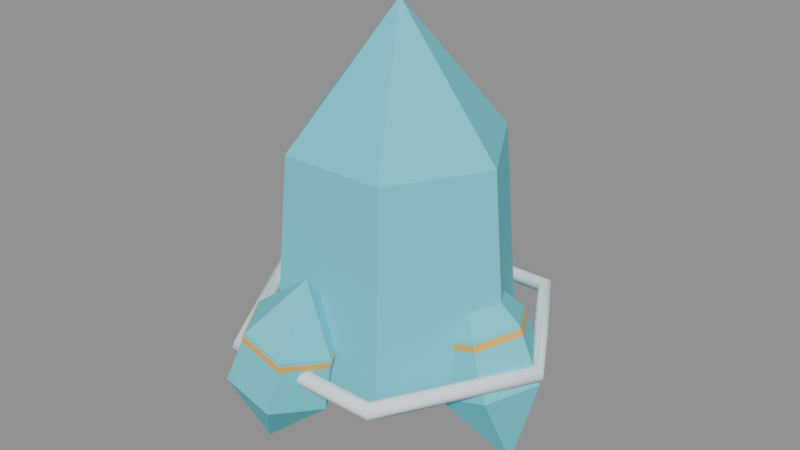 # Source: prop_frost_crystal.blend  (saved by Blender 5.2.44; exported with 4.5.12 LTS)
import bpy
from mathutils import Matrix  # noqa: F401  (used for matrix-valued properties, if any)

bpy.ops.wm.read_factory_settings(use_empty=True)
scene = bpy.context.scene
scene.name = 'Scene'

# ---- materials (node trees are filled in below, after node groups)
mat_m_toon = bpy.data.materials.new('M_Toon')

# ---- material node trees
mat_m_toon.use_nodes = True; mat_m_toon.node_tree.nodes.clear()
_N = mat_m_toon.node_tree.nodes; _L = mat_m_toon.node_tree.links
n0 = _N.new('ShaderNodeBsdfPrincipled'); n0.name = 'Principled BSDF'; n0.location = (-200, 100)
n0.inputs[2].default_value = 0.8
n0.inputs[10].default_value = 0.005
n1 = _N.new('ShaderNodeOutputMaterial'); n1.name = 'Material Output'; n1.location = (200, 100)
n2 = _N.new('ShaderNodeVertexColor'); n2.name = 'Color Attribute'; n2.location = (0, 0)
n2.layer_name = 'Col'
_L.new(n0.outputs[0], n1.inputs[0])
_L.new(n2.outputs[0], n0.inputs[0])
n1.is_active_output = True

# ---- meshes
me_frost_crystal = bpy.data.meshes.new('frost_crystal')
me_frost_crystal.from_pydata([(0.0, 0.0, 0.0), (0.23, 0.0, 0.16), (0.115, 0.1992, 0.16), (-0.115, 0.1992, 0.16), (-0.23, 2.817e-17, 0.16), (-0.115, -0.1992, 0.16), (0.115, -0.1992, 0.16), (0.1955, 0.0, 0.56), (0.09775, 0.1693, 0.56), (-0.09775, 0.1693, 0.56), (-0.1955, 2.394e-17, 0.56), (-0.09775, -0.1693, 0.56), (0.09775, -0.1693, 0.56), (0.0, 0.0, 0.8), (0.1978, 0.0, 0.19), (0.0989, 0.1713, 0.19), (-0.0989, 0.1713, 0.19), (-0.1978, 2.422e-17, 0.19), (-0.0989, -0.1713, 0.19), (0.0989, -0.1713, 0.19), (0.2024, 0.0, 0.26), (0.1012, 0.1753, 0.26), (-0.1012, 0.1753, 0.26), (-0.2024, 2.479e-17, 0.26), (-0.1012, -0.1753, 0.26), (0.1012, -0.1753, 0.26), (0.25, 0.0, 0.02), (0.2989, 0.0, 0.2022), (0.251, 0.0866, 0.1876), (0.1554, 0.0866, 0.1584), (0.1076, 1.225e-17, 0.1438), (0.1554, -0.0866, 0.1584), (0.251, -0.0866, 0.1876), (0.2535, 0.0, 0.2992), (0.2129, 0.07361, 0.2868), (0.1316, 0.07361, 0.262), (0.09094, 1.041e-17, 0.2495), (0.1316, -0.07361, 0.262), (0.2129, -0.07361, 0.2868), (0.1389, 0.0, 0.3834), (0.2767, 0.0, 0.2268), (0.2356, 0.07448, 0.2143), (0.1533, 0.07448, 0.1891), (0.1122, 1.053e-17, 0.1766), (0.1533, -0.07448, 0.1891), (0.2356, -0.07448, 0.2143), (0.2581, 0.0, 0.2944), (0.2161, 0.07621, 0.2815), (0.1319, 0.07621, 0.2558), (0.08983, 1.078e-17, 0.2429), (0.1319, -0.07621, 0.2558), (0.2161, -0.07621, 0.2815), (-0.125, 0.2165, 0.02), (-0.025, 0.2165, 0.18), (-0.075, 0.3031, 0.18), (-0.175, 0.3031, 0.18), (-0.225, 0.2165, 0.18), (-0.175, 0.1299, 0.18), (-0.075, 0.1299, 0.18), (-0.04, 0.2165, 0.286), (-0.0825, 0.2901, 0.286), (-0.1675, 0.2901, 0.286), (-0.21, 0.2165, 0.286), (-0.1675, 0.1429, 0.286), (-0.0825, 0.1429, 0.286), (-0.125, 0.2165, 0.4), (-0.039, 0.2165, 0.21), (-0.082, 0.291, 0.21), (-0.168, 0.291, 0.21), (-0.211, 0.2165, 0.21), (-0.168, 0.142, 0.21), (-0.082, 0.142, 0.21), (-0.037, 0.2165, 0.28), (-0.081, 0.2927, 0.28), (-0.169, 0.2927, 0.28), (-0.213, 0.2165, 0.28), (-0.169, 0.1403, 0.28), (-0.081, 0.1403, 0.28), (-0.125, -0.2165, 0.02), (0.01741, -0.2165, 0.1438), (-0.03041, -0.1299, 0.1584), (-0.126, -0.1299, 0.1876), (-0.1739, -0.2165, 0.2022), (-0.126, -0.3031, 0.1876), (-0.03041, -0.3031, 0.1584), (0.03406, -0.2165, 0.2495), (-0.006586, -0.1429, 0.262), (-0.08787, -0.1429, 0.2868), (-0.1285, -0.2165, 0.2992), (-0.08787, -0.2901, 0.2868), (-0.006586, -0.2901, 0.262), (-0.0139, -0.2165, 0.3834), (0.01279, -0.2165, 0.1766), (-0.02833, -0.142, 0.1891), (-0.1106, -0.142, 0.2143), (-0.1517, -0.2165, 0.2268), (-0.1106, -0.291, 0.2143), (-0.02833, -0.291, 0.1891), (0.03517, -0.2165, 0.2429), (-0.006906, -0.1403, 0.2558), (-0.09106, -0.1403, 0.2815), (-0.1331, -0.2165, 0.2944), (-0.09106, -0.2927, 0.2815), (-0.006906, -0.2927, 0.2558), (0.305, 0.0, 0.22), (0.3006, 0.0, 0.2306), (0.29, 0.0, 0.235), (0.2794, 0.0, 0.2306), (0.275, 0.0, 0.22), (0.2794, 0.0, 0.2094), (0.29, 0.0, 0.205), (0.3006, 0.0, 0.2094), (0.1525, 0.2641, 0.22), (0.1503, 0.2603, 0.2306), (0.145, 0.2511, 0.235), (0.1397, 0.242, 0.2306), (0.1375, 0.2382, 0.22), (0.1397, 0.242, 0.2094), (0.145, 0.2511, 0.205), (0.1503, 0.2603, 0.2094), (-0.1525, 0.2641, 0.22), (-0.1503, 0.2603, 0.2306), (-0.145, 0.2511, 0.235), (-0.1397, 0.242, 0.2306), (-0.1375, 0.2382, 0.22), (-0.1397, 0.242, 0.2094), (-0.145, 0.2511, 0.205), (-0.1503, 0.2603, 0.2094), (-0.305, 3.735e-17, 0.22), (-0.3006, 3.681e-17, 0.2306), (-0.29, 3.551e-17, 0.235), (-0.2794, 3.422e-17, 0.2306), (-0.275, 3.368e-17, 0.22), (-0.2794, 3.422e-17, 0.2094), (-0.29, 3.551e-17, 0.205), (-0.3006, 3.681e-17, 0.2094), (-0.1525, -0.2641, 0.22), (-0.1503, -0.2603, 0.2306), (-0.145, -0.2511, 0.235), (-0.1397, -0.242, 0.2306), (-0.1375, -0.2382, 0.22), (-0.1397, -0.242, 0.2094), (-0.145, -0.2511, 0.205), (-0.1503, -0.2603, 0.2094), (0.1525, -0.2641, 0.22), (0.1503, -0.2603, 0.2306), (0.145, -0.2511, 0.235), (0.1397, -0.242, 0.2306), (0.1375, -0.2382, 0.22), (0.1397, -0.242, 0.2094), (0.145, -0.2511, 0.205), (0.1503, -0.2603, 0.2094)], [], [(0, 2, 1), (0, 3, 2), (0, 4, 3), (0, 5, 4), (0, 6, 5), (0, 1, 6), (1, 2, 8, 7), (2, 3, 9, 8), (3, 4, 10, 9), (4, 5, 11, 10), (5, 6, 12, 11), (6, 1, 7, 12), (7, 8, 13), (8, 9, 13), (9, 10, 13), (10, 11, 13), (11, 12, 13), (12, 7, 13), (14, 15, 21, 20), (15, 16, 22, 21), (16, 17, 23, 22), (17, 18, 24, 23), (18, 19, 25, 24), (19, 14, 20, 25), (19, 18, 17, 16, 15, 14), (20, 21, 22, 23, 24, 25), (26, 28, 27), (26, 29, 28), (26, 30, 29), (26, 31, 30), (26, 32, 31), (26, 27, 32), (27, 28, 34, 33), (28, 29, 35, 34), (29, 30, 36, 35), (30, 31, 37, 36), (31, 32, 38, 37), (32, 27, 33, 38), (33, 34, 39), (34, 35, 39), (35, 36, 39), (36, 37, 39), (37, 38, 39), (38, 33, 39), (40, 41, 47, 46), (41, 42, 48, 47), (42, 43, 49, 48), (43, 44, 50, 49), (44, 45, 51, 50), (45, 40, 46, 51), (45, 44, 43, 42, 41, 40), (46, 47, 48, 49, 50, 51), (52, 54, 53), (52, 55, 54), (52, 56, 55), (52, 57, 56), (52, 58, 57), (52, 53, 58), (53, 54, 60, 59), (54, 55, 61, 60), (55, 56, 62, 61), (56, 57, 63, 62), (57, 58, 64, 63), (58, 53, 59, 64), (59, 60, 65), (60, 61, 65), (61, 62, 65), (62, 63, 65), (63, 64, 65), (64, 59, 65), (66, 67, 73, 72), (67, 68, 74, 73), (68, 69, 75, 74), (69, 70, 76, 75), (70, 71, 77, 76), (71, 66, 72, 77), (71, 70, 69, 68, 67, 66), (72, 73, 74, 75, 76, 77), (78, 80, 79), (78, 81, 80), (78, 82, 81), (78, 83, 82), (78, 84, 83), (78, 79, 84), (79, 80, 86, 85), (80, 81, 87, 86), (81, 82, 88, 87), (82, 83, 89, 88), (83, 84, 90, 89), (84, 79, 85, 90), (85, 86, 91), (86, 87, 91), (87, 88, 91), (88, 89, 91), (89, 90, 91), (90, 85, 91), (92, 93, 99, 98), (93, 94, 100, 99), (94, 95, 101, 100), (95, 96, 102, 101), (96, 97, 103, 102), (97, 92, 98, 103), (97, 96, 95, 94, 93, 92), (98, 99, 100, 101, 102, 103), (104, 112, 113, 105), (105, 113, 114, 106), (106, 114, 115, 107), (107, 115, 116, 108), (108, 116, 117, 109), (109, 117, 118, 110), (110, 118, 119, 111), (111, 119, 112, 104), (112, 120, 121, 113), (113, 121, 122, 114), (114, 122, 123, 115), (115, 123, 124, 116), (116, 124, 125, 117), (117, 125, 126, 118), (118, 126, 127, 119), (119, 127, 120, 112), (120, 128, 129, 121), (121, 129, 130, 122), (122, 130, 131, 123), (123, 131, 132, 124), (124, 132, 133, 125), (125, 133, 134, 126), (126, 134, 135, 127), (127, 135, 128, 120), (128, 136, 137, 129), (129, 137, 138, 130), (130, 138, 139, 131), (131, 139, 140, 132), (132, 140, 141, 133), (133, 141, 142, 134), (134, 142, 143, 135), (135, 143, 136, 128), (136, 144, 145, 137), (137, 145, 146, 138), (138, 146, 147, 139), (139, 147, 148, 140), (140, 148, 149, 141), (141, 149, 150, 142), (142, 150, 151, 143), (143, 151, 144, 136), (144, 104, 105, 145), (145, 105, 106, 146), (146, 106, 107, 147), (147, 107, 108, 148), (148, 108, 109, 149), (149, 109, 110, 150), (150, 110, 111, 151), (151, 111, 104, 144)])
me_frost_crystal.polygons.foreach_set('use_smooth', [0, 0, 0, 0, 0, 0, 0, 0, 0, 0, 0, 0, 0, 0, 0, 0, 0, 0, 0, 0, 0, 0, 0, 0, 0, 0, 0, 0, 0, 0, 0, 0, 0, 0, 0, 0, 0, 0, 0, 0, 0, 0, 0, 0, 0, 0, 0, 0, 0, 0, 0, 0, 0, 0, 0, 0, 0, 0, 0, 0, 0, 0, 0, 0, 0, 0, 0, 0, 0, 0, 0, 0, 0, 0, 0, 0, 0, 0, 0, 0, 0, 0, 0, 0, 0, 0, 0, 0, 0, 0, 0, 0, 0, 0, 0, 0, 0, 0, 0, 0, 0, 0, 0, 0, 1, 1, 1, 1, 1, 1, 1, 1, 1, 1, 1, 1, 1, 1, 1, 1, 1, 1, 1, 1, 1, 1, 1, 1, 1, 1, 1, 1, 1, 1, 1, 1, 1, 1, 1, 1, 1, 1, 1, 1, 1, 1, 1, 1, 1, 1, 1, 1])
_ca = me_frost_crystal.color_attributes.new('Col', 'BYTE_COLOR', 'CORNER')
_ca.data.foreach_set('color', [0.1248, 0.6724, 0.7758, 1.0, 0.1248, 0.6724, 0.7758, 1.0, 0.1248, 0.6724, 0.7758, 1.0, 0.1248, 0.6724, 0.7758, 1.0, 0.1248, 0.6724, 0.7758, 1.0, 0.1248, 0.6724, 0.7758, 1.0, 0.1248, 0.6724, 0.7758, 1.0, 0.1248, 0.6724, 0.7758, 1.0, 0.1248, 0.6724, 0.7758, 1.0, 0.1248, 0.6724, 0.7758, 1.0, 0.1248, 0.6724, 0.7758, 1.0, 0.1248, 0.6724, 0.7758, 1.0, 0.1248, 0.6724, 0.7758, 1.0, 0.1248, 0.6724, 0.7758, 1.0, 0.1248, 0.6724, 0.7758, 1.0, 0.1248, 0.6724, 0.7758, 1.0, 0.1248, 0.6724, 0.7758, 1.0, 0.1248, 0.6724, 0.7758, 1.0, 0.1248, 0.6724, 0.7758, 1.0, 0.1248, 0.6724, 0.7758, 1.0, 0.1248, 0.6724, 0.7758, 1.0, 0.1248, 0.6724, 0.7758, 1.0, 0.1248, 0.6724, 0.7758, 1.0, 0.1248, 0.6724, 0.7758, 1.0, 0.1248, 0.6724, 0.7758, 1.0, 0.1248, 0.6724, 0.7758, 1.0, 0.1248, 0.6724, 0.7758, 1.0, 0.1248, 0.6724, 0.7758, 1.0, 0.1248, 0.6724, 0.7758, 1.0, 0.1248, 0.6724, 0.7758, 1.0, 0.1248, 0.6724, 0.7758, 1.0, 0.1248, 0.6724, 0.7758, 1.0, 0.1248, 0.6724, 0.7758, 1.0, 0.1248, 0.6724, 0.7758, 1.0, 0.1248, 0.6724, 0.7758, 1.0, 0.1248, 0.6724, 0.7758, 1.0, 0.1248, 0.6724, 0.7758, 1.0, 0.1248, 0.6724, 0.7758, 1.0, 0.1248, 0.6724, 0.7758, 1.0, 0.1248, 0.6724, 0.7758, 1.0, 0.1248, 0.6724, 0.7758, 1.0, 0.1248, 0.6724, 0.7758, 1.0, 0.1248, 0.6724, 0.7758, 1.0, 0.1248, 0.6724, 0.7758, 1.0, 0.1248, 0.6724, 0.7758, 1.0, 0.1248, 0.6724, 0.7758, 1.0, 0.1248, 0.6724, 0.7758, 1.0, 0.1248, 0.6724, 0.7758, 1.0, 0.1248, 0.6724, 0.7758, 1.0, 0.1248, 0.6724, 0.7758, 1.0, 0.1248, 0.6724, 0.7758, 1.0, 0.1248, 0.6724, 0.7758, 1.0, 0.1248, 0.6724, 0.7758, 1.0, 0.1248, 0.6724, 0.7758, 1.0, 0.1248, 0.6724, 0.7758, 1.0, 0.1248, 0.6724, 0.7758, 1.0, 0.1248, 0.6724, 0.7758, 1.0, 0.1248, 0.6724, 0.7758, 1.0, 0.1248, 0.6724, 0.7758, 1.0, 0.1248, 0.6724, 0.7758, 1.0, 0.8148, 0.4969, 0.1195, 1.0, 0.8148, 0.4969, 0.1195, 1.0, 0.8148, 0.4969, 0.1195, 1.0, 0.8148, 0.4969, 0.1195, 1.0, 0.8148, 0.4969, 0.1195, 1.0, 0.8148, 0.4969, 0.1195, 1.0, 0.8148, 0.4969, 0.1195, 1.0, 0.8148, 0.4969, 0.1195, 1.0, 0.8148, 0.4969, 0.1195, 1.0, 0.8148, 0.4969, 0.1195, 1.0, 0.8148, 0.4969, 0.1195, 1.0, 0.8148, 0.4969, 0.1195, 1.0, 0.8148, 0.4969, 0.1195, 1.0, 0.8148, 0.4969, 0.1195, 1.0, 0.8148, 0.4969, 0.1195, 1.0, 0.8148, 0.4969, 0.1195, 1.0, 0.8148, 0.4969, 0.1195, 1.0, 0.8148, 0.4969, 0.1195, 1.0, 0.8148, 0.4969, 0.1195, 1.0, 0.8148, 0.4969, 0.1195, 1.0, 0.8148, 0.4969, 0.1195, 1.0, 0.8148, 0.4969, 0.1195, 1.0, 0.8148, 0.4969, 0.1195, 1.0, 0.8148, 0.4969, 0.1195, 1.0, 0.8148, 0.4969, 0.1195, 1.0, 0.8148, 0.4969, 0.1195, 1.0, 0.8148, 0.4969, 0.1195, 1.0, 0.8148, 0.4969, 0.1195, 1.0, 0.8148, 0.4969, 0.1195, 1.0, 0.8148, 0.4969, 0.1195, 1.0, 0.8148, 0.4969, 0.1195, 1.0, 0.8148, 0.4969, 0.1195, 1.0, 0.8148, 0.4969, 0.1195, 1.0, 0.8148, 0.4969, 0.1195, 1.0, 0.8148, 0.4969, 0.1195, 1.0, 0.8148, 0.4969, 0.1195, 1.0, 0.1248, 0.6724, 0.7758, 1.0, 0.1248, 0.6724, 0.7758, 1.0, 0.1248, 0.6724, 0.7758, 1.0, 0.1248, 0.6724, 0.7758, 1.0, 0.1248, 0.6724, 0.7758, 1.0, 0.1248, 0.6724, 0.7758, 1.0, 0.1248, 0.6724, 0.7758, 1.0, 0.1248, 0.6724, 0.7758, 1.0, 0.1248, 0.6724, 0.7758, 1.0, 0.1248, 0.6724, 0.7758, 1.0, 0.1248, 0.6724, 0.7758, 1.0, 0.1248, 0.6724, 0.7758, 1.0, 0.1248, 0.6724, 0.7758, 1.0, 0.1248, 0.6724, 0.7758, 1.0, 0.1248, 0.6724, 0.7758, 1.0, 0.1248, 0.6724, 0.7758, 1.0, 0.1248, 0.6724, 0.7758, 1.0, 0.1248, 0.6724, 0.7758, 1.0, 0.1248, 0.6724, 0.7758, 1.0, 0.1248, 0.6724, 0.7758, 1.0, 0.1248, 0.6724, 0.7758, 1.0, 0.1248, 0.6724, 0.7758, 1.0, 0.1248, 0.6724, 0.7758, 1.0, 0.1248, 0.6724, 0.7758, 1.0, 0.1248, 0.6724, 0.7758, 1.0, 0.1248, 0.6724, 0.7758, 1.0, 0.1248, 0.6724, 0.7758, 1.0, 0.1248, 0.6724, 0.7758, 1.0, 0.1248, 0.6724, 0.7758, 1.0, 0.1248, 0.6724, 0.7758, 1.0, 0.1248, 0.6724, 0.7758, 1.0, 0.1248, 0.6724, 0.7758, 1.0, 0.1248, 0.6724, 0.7758, 1.0, 0.1248, 0.6724, 0.7758, 1.0, 0.1248, 0.6724, 0.7758, 1.0, 0.1248, 0.6724, 0.7758, 1.0, 0.1248, 0.6724, 0.7758, 1.0, 0.1248, 0.6724, 0.7758, 1.0, 0.1248, 0.6724, 0.7758, 1.0, 0.1248, 0.6724, 0.7758, 1.0, 0.1248, 0.6724, 0.7758, 1.0, 0.1248, 0.6724, 0.7758, 1.0, 0.1248, 0.6724, 0.7758, 1.0, 0.1248, 0.6724, 0.7758, 1.0, 0.1248, 0.6724, 0.7758, 1.0, 0.1248, 0.6724, 0.7758, 1.0, 0.1248, 0.6724, 0.7758, 1.0, 0.1248, 0.6724, 0.7758, 1.0, 0.1248, 0.6724, 0.7758, 1.0, 0.1248, 0.6724, 0.7758, 1.0, 0.1248, 0.6724, 0.7758, 1.0, 0.1248, 0.6724, 0.7758, 1.0, 0.1248, 0.6724, 0.7758, 1.0, 0.1248, 0.6724, 0.7758, 1.0, 0.1248, 0.6724, 0.7758, 1.0, 0.1248, 0.6724, 0.7758, 1.0, 0.1248, 0.6724, 0.7758, 1.0, 0.1248, 0.6724, 0.7758, 1.0, 0.1248, 0.6724, 0.7758, 1.0, 0.1248, 0.6724, 0.7758, 1.0, 0.8148, 0.4969, 0.1195, 1.0, 0.8148, 0.4969, 0.1195, 1.0, 0.8148, 0.4969, 0.1195, 1.0, 0.8148, 0.4969, 0.1195, 1.0, 0.8148, 0.4969, 0.1195, 1.0, 0.8148, 0.4969, 0.1195, 1.0, 0.8148, 0.4969, 0.1195, 1.0, 0.8148, 0.4969, 0.1195, 1.0, 0.8148, 0.4969, 0.1195, 1.0, 0.8148, 0.4969, 0.1195, 1.0, 0.8148, 0.4969, 0.1195, 1.0, 0.8148, 0.4969, 0.1195, 1.0, 0.8148, 0.4969, 0.1195, 1.0, 0.8148, 0.4969, 0.1195, 1.0, 0.8148, 0.4969, 0.1195, 1.0, 0.8148, 0.4969, 0.1195, 1.0, 0.8148, 0.4969, 0.1195, 1.0, 0.8148, 0.4969, 0.1195, 1.0, 0.8148, 0.4969, 0.1195, 1.0, 0.8148, 0.4969, 0.1195, 1.0, 0.8148, 0.4969, 0.1195, 1.0, 0.8148, 0.4969, 0.1195, 1.0, 0.8148, 0.4969, 0.1195, 1.0, 0.8148, 0.4969, 0.1195, 1.0, 0.8148, 0.4969, 0.1195, 1.0, 0.8148, 0.4969, 0.1195, 1.0, 0.8148, 0.4969, 0.1195, 1.0, 0.8148, 0.4969, 0.1195, 1.0, 0.8148, 0.4969, 0.1195, 1.0, 0.8148, 0.4969, 0.1195, 1.0, 0.8148, 0.4969, 0.1195, 1.0, 0.8148, 0.4969, 0.1195, 1.0, 0.8148, 0.4969, 0.1195, 1.0, 0.8148, 0.4969, 0.1195, 1.0, 0.8148, 0.4969, 0.1195, 1.0, 0.8148, 0.4969, 0.1195, 1.0, 0.1248, 0.6724, 0.7758, 1.0, 0.1248, 0.6724, 0.7758, 1.0, 0.1248, 0.6724, 0.7758, 1.0, 0.1248, 0.6724, 0.7758, 1.0, 0.1248, 0.6724, 0.7758, 1.0, 0.1248, 0.6724, 0.7758, 1.0, 0.1248, 0.6724, 0.7758, 1.0, 0.1248, 0.6724, 0.7758, 1.0, 0.1248, 0.6724, 0.7758, 1.0, 0.1248, 0.6724, 0.7758, 1.0, 0.1248, 0.6724, 0.7758, 1.0, 0.1248, 0.6724, 0.7758, 1.0, 0.1248, 0.6724, 0.7758, 1.0, 0.1248, 0.6724, 0.7758, 1.0, 0.1248, 0.6724, 0.7758, 1.0, 0.1248, 0.6724, 0.7758, 1.0, 0.1248, 0.6724, 0.7758, 1.0, 0.1248, 0.6724, 0.7758, 1.0, 0.1248, 0.6724, 0.7758, 1.0, 0.1248, 0.6724, 0.7758, 1.0, 0.1248, 0.6724, 0.7758, 1.0, 0.1248, 0.6724, 0.7758, 1.0, 0.1248, 0.6724, 0.7758, 1.0, 0.1248, 0.6724, 0.7758, 1.0, 0.1248, 0.6724, 0.7758, 1.0, 0.1248, 0.6724, 0.7758, 1.0, 0.1248, 0.6724, 0.7758, 1.0, 0.1248, 0.6724, 0.7758, 1.0, 0.1248, 0.6724, 0.7758, 1.0, 0.1248, 0.6724, 0.7758, 1.0, 0.1248, 0.6724, 0.7758, 1.0, 0.1248, 0.6724, 0.7758, 1.0, 0.1248, 0.6724, 0.7758, 1.0, 0.1248, 0.6724, 0.7758, 1.0, 0.1248, 0.6724, 0.7758, 1.0, 0.1248, 0.6724, 0.7758, 1.0, 0.1248, 0.6724, 0.7758, 1.0, 0.1248, 0.6724, 0.7758, 1.0, 0.1248, 0.6724, 0.7758, 1.0, 0.1248, 0.6724, 0.7758, 1.0, 0.1248, 0.6724, 0.7758, 1.0, 0.1248, 0.6724, 0.7758, 1.0, 0.1248, 0.6724, 0.7758, 1.0, 0.1248, 0.6724, 0.7758, 1.0, 0.1248, 0.6724, 0.7758, 1.0, 0.1248, 0.6724, 0.7758, 1.0, 0.1248, 0.6724, 0.7758, 1.0, 0.1248, 0.6724, 0.7758, 1.0, 0.1248, 0.6724, 0.7758, 1.0, 0.1248, 0.6724, 0.7758, 1.0, 0.1248, 0.6724, 0.7758, 1.0, 0.1248, 0.6724, 0.7758, 1.0, 0.1248, 0.6724, 0.7758, 1.0, 0.1248, 0.6724, 0.7758, 1.0, 0.1248, 0.6724, 0.7758, 1.0, 0.1248, 0.6724, 0.7758, 1.0, 0.1248, 0.6724, 0.7758, 1.0, 0.1248, 0.6724, 0.7758, 1.0, 0.1248, 0.6724, 0.7758, 1.0, 0.1248, 0.6724, 0.7758, 1.0, 0.8148, 0.4969, 0.1195, 1.0, 0.8148, 0.4969, 0.1195, 1.0, 0.8148, 0.4969, 0.1195, 1.0, 0.8148, 0.4969, 0.1195, 1.0, 0.8148, 0.4969, 0.1195, 1.0, 0.8148, 0.4969, 0.1195, 1.0, 0.8148, 0.4969, 0.1195, 1.0, 0.8148, 0.4969, 0.1195, 1.0, 0.8148, 0.4969, 0.1195, 1.0, 0.8148, 0.4969, 0.1195, 1.0, 0.8148, 0.4969, 0.1195, 1.0, 0.8148, 0.4969, 0.1195, 1.0, 0.8148, 0.4969, 0.1195, 1.0, 0.8148, 0.4969, 0.1195, 1.0, 0.8148, 0.4969, 0.1195, 1.0, 0.8148, 0.4969, 0.1195, 1.0, 0.8148, 0.4969, 0.1195, 1.0, 0.8148, 0.4969, 0.1195, 1.0, 0.8148, 0.4969, 0.1195, 1.0, 0.8148, 0.4969, 0.1195, 1.0, 0.8148, 0.4969, 0.1195, 1.0, 0.8148, 0.4969, 0.1195, 1.0, 0.8148, 0.4969, 0.1195, 1.0, 0.8148, 0.4969, 0.1195, 1.0, 0.8148, 0.4969, 0.1195, 1.0, 0.8148, 0.4969, 0.1195, 1.0, 0.8148, 0.4969, 0.1195, 1.0, 0.8148, 0.4969, 0.1195, 1.0, 0.8148, 0.4969, 0.1195, 1.0, 0.8148, 0.4969, 0.1195, 1.0, 0.8148, 0.4969, 0.1195, 1.0, 0.8148, 0.4969, 0.1195, 1.0, 0.8148, 0.4969, 0.1195, 1.0, 0.8148, 0.4969, 0.1195, 1.0, 0.8148, 0.4969, 0.1195, 1.0, 0.8148, 0.4969, 0.1195, 1.0, 0.1248, 0.6724, 0.7758, 1.0, 0.1248, 0.6724, 0.7758, 1.0, 0.1248, 0.6724, 0.7758, 1.0, 0.1248, 0.6724, 0.7758, 1.0, 0.1248, 0.6724, 0.7758, 1.0, 0.1248, 0.6724, 0.7758, 1.0, 0.1248, 0.6724, 0.7758, 1.0, 0.1248, 0.6724, 0.7758, 1.0, 0.1248, 0.6724, 0.7758, 1.0, 0.1248, 0.6724, 0.7758, 1.0, 0.1248, 0.6724, 0.7758, 1.0, 0.1248, 0.6724, 0.7758, 1.0, 0.1248, 0.6724, 0.7758, 1.0, 0.1248, 0.6724, 0.7758, 1.0, 0.1248, 0.6724, 0.7758, 1.0, 0.1248, 0.6724, 0.7758, 1.0, 0.1248, 0.6724, 0.7758, 1.0, 0.1248, 0.6724, 0.7758, 1.0, 0.1248, 0.6724, 0.7758, 1.0, 0.1248, 0.6724, 0.7758, 1.0, 0.1248, 0.6724, 0.7758, 1.0, 0.1248, 0.6724, 0.7758, 1.0, 0.1248, 0.6724, 0.7758, 1.0, 0.1248, 0.6724, 0.7758, 1.0, 0.1248, 0.6724, 0.7758, 1.0, 0.1248, 0.6724, 0.7758, 1.0, 0.1248, 0.6724, 0.7758, 1.0, 0.1248, 0.6724, 0.7758, 1.0, 0.1248, 0.6724, 0.7758, 1.0, 0.1248, 0.6724, 0.7758, 1.0, 0.1248, 0.6724, 0.7758, 1.0, 0.1248, 0.6724, 0.7758, 1.0, 0.1248, 0.6724, 0.7758, 1.0, 0.1248, 0.6724, 0.7758, 1.0, 0.1248, 0.6724, 0.7758, 1.0, 0.1248, 0.6724, 0.7758, 1.0, 0.1248, 0.6724, 0.7758, 1.0, 0.1248, 0.6724, 0.7758, 1.0, 0.1248, 0.6724, 0.7758, 1.0, 0.1248, 0.6724, 0.7758, 1.0, 0.1248, 0.6724, 0.7758, 1.0, 0.1248, 0.6724, 0.7758, 1.0, 0.1248, 0.6724, 0.7758, 1.0, 0.1248, 0.6724, 0.7758, 1.0, 0.1248, 0.6724, 0.7758, 1.0, 0.1248, 0.6724, 0.7758, 1.0, 0.1248, 0.6724, 0.7758, 1.0, 0.1248, 0.6724, 0.7758, 1.0, 0.1248, 0.6724, 0.7758, 1.0, 0.1248, 0.6724, 0.7758, 1.0, 0.1248, 0.6724, 0.7758, 1.0, 0.1248, 0.6724, 0.7758, 1.0, 0.1248, 0.6724, 0.7758, 1.0, 0.1248, 0.6724, 0.7758, 1.0, 0.1248, 0.6724, 0.7758, 1.0, 0.1248, 0.6724, 0.7758, 1.0, 0.1248, 0.6724, 0.7758, 1.0, 0.1248, 0.6724, 0.7758, 1.0, 0.1248, 0.6724, 0.7758, 1.0, 0.1248, 0.6724, 0.7758, 1.0, 0.8148, 0.4969, 0.1195, 1.0, 0.8148, 0.4969, 0.1195, 1.0, 0.8148, 0.4969, 0.1195, 1.0, 0.8148, 0.4969, 0.1195, 1.0, 0.8148, 0.4969, 0.1195, 1.0, 0.8148, 0.4969, 0.1195, 1.0, 0.8148, 0.4969, 0.1195, 1.0, 0.8148, 0.4969, 0.1195, 1.0, 0.8148, 0.4969, 0.1195, 1.0, 0.8148, 0.4969, 0.1195, 1.0, 0.8148, 0.4969, 0.1195, 1.0, 0.8148, 0.4969, 0.1195, 1.0, 0.8148, 0.4969, 0.1195, 1.0, 0.8148, 0.4969, 0.1195, 1.0, 0.8148, 0.4969, 0.1195, 1.0, 0.8148, 0.4969, 0.1195, 1.0, 0.8148, 0.4969, 0.1195, 1.0, 0.8148, 0.4969, 0.1195, 1.0, 0.8148, 0.4969, 0.1195, 1.0, 0.8148, 0.4969, 0.1195, 1.0, 0.8148, 0.4969, 0.1195, 1.0, 0.8148, 0.4969, 0.1195, 1.0, 0.8148, 0.4969, 0.1195, 1.0, 0.8148, 0.4969, 0.1195, 1.0, 0.8148, 0.4969, 0.1195, 1.0, 0.8148, 0.4969, 0.1195, 1.0, 0.8148, 0.4969, 0.1195, 1.0, 0.8148, 0.4969, 0.1195, 1.0, 0.8148, 0.4969, 0.1195, 1.0, 0.8148, 0.4969, 0.1195, 1.0, 0.8148, 0.4969, 0.1195, 1.0, 0.8148, 0.4969, 0.1195, 1.0, 0.8148, 0.4969, 0.1195, 1.0, 0.8148, 0.4969, 0.1195, 1.0, 0.8148, 0.4969, 0.1195, 1.0, 0.8148, 0.4969, 0.1195, 1.0, 0.855, 0.9647, 1.0, 1.0, 0.855, 0.9647, 1.0, 1.0, 0.855, 0.9647, 1.0, 1.0, 0.855, 0.9647, 1.0, 1.0, 0.855, 0.9647, 1.0, 1.0, 0.855, 0.9647, 1.0, 1.0, 0.855, 0.9647, 1.0, 1.0, 0.855, 0.9647, 1.0, 1.0, 0.855, 0.9647, 1.0, 1.0, 0.855, 0.9647, 1.0, 1.0, 0.855, 0.9647, 1.0, 1.0, 0.855, 0.9647, 1.0, 1.0, 0.855, 0.9647, 1.0, 1.0, 0.855, 0.9647, 1.0, 1.0, 0.855, 0.9647, 1.0, 1.0, 0.855, 0.9647, 1.0, 1.0, 0.855, 0.9647, 1.0, 1.0, 0.855, 0.9647, 1.0, 1.0, 0.855, 0.9647, 1.0, 1.0, 0.855, 0.9647, 1.0, 1.0, 0.855, 0.9647, 1.0, 1.0, 0.855, 0.9647, 1.0, 1.0, 0.855, 0.9647, 1.0, 1.0, 0.855, 0.9647, 1.0, 1.0, 0.855, 0.9647, 1.0, 1.0, 0.855, 0.9647, 1.0, 1.0, 0.855, 0.9647, 1.0, 1.0, 0.855, 0.9647, 1.0, 1.0, 0.855, 0.9647, 1.0, 1.0, 0.855, 0.9647, 1.0, 1.0, 0.855, 0.9647, 1.0, 1.0, 0.855, 0.9647, 1.0, 1.0, 0.855, 0.9647, 1.0, 1.0, 0.855, 0.9647, 1.0, 1.0, 0.855, 0.9647, 1.0, 1.0, 0.855, 0.9647, 1.0, 1.0, 0.855, 0.9647, 1.0, 1.0, 0.855, 0.9647, 1.0, 1.0, 0.855, 0.9647, 1.0, 1.0, 0.855, 0.9647, 1.0, 1.0, 0.855, 0.9647, 1.0, 1.0, 0.855, 0.9647, 1.0, 1.0, 0.855, 0.9647, 1.0, 1.0, 0.855, 0.9647, 1.0, 1.0, 0.855, 0.9647, 1.0, 1.0, 0.855, 0.9647, 1.0, 1.0, 0.855, 0.9647, 1.0, 1.0, 0.855, 0.9647, 1.0, 1.0, 0.855, 0.9647, 1.0, 1.0, 0.855, 0.9647, 1.0, 1.0, 0.855, 0.9647, 1.0, 1.0, 0.855, 0.9647, 1.0, 1.0, 0.855, 0.9647, 1.0, 1.0, 0.855, 0.9647, 1.0, 1.0, 0.855, 0.9647, 1.0, 1.0, 0.855, 0.9647, 1.0, 1.0, 0.855, 0.9647, 1.0, 1.0, 0.855, 0.9647, 1.0, 1.0, 0.855, 0.9647, 1.0, 1.0, 0.855, 0.9647, 1.0, 1.0, 0.855, 0.9647, 1.0, 1.0, 0.855, 0.9647, 1.0, 1.0, 0.855, 0.9647, 1.0, 1.0, 0.855, 0.9647, 1.0, 1.0, 0.855, 0.9647, 1.0, 1.0, 0.855, 0.9647, 1.0, 1.0, 0.855, 0.9647, 1.0, 1.0, 0.855, 0.9647, 1.0, 1.0, 0.855, 0.9647, 1.0, 1.0, 0.855, 0.9647, 1.0, 1.0, 0.855, 0.9647, 1.0, 1.0, 0.855, 0.9647, 1.0, 1.0, 0.855, 0.9647, 1.0, 1.0, 0.855, 0.9647, 1.0, 1.0, 0.855, 0.9647, 1.0, 1.0, 0.855, 0.9647, 1.0, 1.0, 0.855, 0.9647, 1.0, 1.0, 0.855, 0.9647, 1.0, 1.0, 0.855, 0.9647, 1.0, 1.0, 0.855, 0.9647, 1.0, 1.0, 0.855, 0.9647, 1.0, 1.0, 0.855, 0.9647, 1.0, 1.0, 0.855, 0.9647, 1.0, 1.0, 0.855, 0.9647, 1.0, 1.0, 0.855, 0.9647, 1.0, 1.0, 0.855, 0.9647, 1.0, 1.0, 0.855, 0.9647, 1.0, 1.0, 0.855, 0.9647, 1.0, 1.0, 0.855, 0.9647, 1.0, 1.0, 0.855, 0.9647, 1.0, 1.0, 0.855, 0.9647, 1.0, 1.0, 0.855, 0.9647, 1.0, 1.0, 0.855, 0.9647, 1.0, 1.0, 0.855, 0.9647, 1.0, 1.0, 0.855, 0.9647, 1.0, 1.0, 0.855, 0.9647, 1.0, 1.0, 0.855, 0.9647, 1.0, 1.0, 0.855, 0.9647, 1.0, 1.0, 0.855, 0.9647, 1.0, 1.0, 0.855, 0.9647, 1.0, 1.0, 0.855, 0.9647, 1.0, 1.0, 0.855, 0.9647, 1.0, 1.0, 0.855, 0.9647, 1.0, 1.0, 0.855, 0.9647, 1.0, 1.0, 0.855, 0.9647, 1.0, 1.0, 0.855, 0.9647, 1.0, 1.0, 0.855, 0.9647, 1.0, 1.0, 0.855, 0.9647, 1.0, 1.0, 0.855, 0.9647, 1.0, 1.0, 0.855, 0.9647, 1.0, 1.0, 0.855, 0.9647, 1.0, 1.0, 0.855, 0.9647, 1.0, 1.0, 0.855, 0.9647, 1.0, 1.0, 0.855, 0.9647, 1.0, 1.0, 0.855, 0.9647, 1.0, 1.0, 0.855, 0.9647, 1.0, 1.0, 0.855, 0.9647, 1.0, 1.0, 0.855, 0.9647, 1.0, 1.0, 0.855, 0.9647, 1.0, 1.0, 0.855, 0.9647, 1.0, 1.0, 0.855, 0.9647, 1.0, 1.0, 0.855, 0.9647, 1.0, 1.0, 0.855, 0.9647, 1.0, 1.0, 0.855, 0.9647, 1.0, 1.0, 0.855, 0.9647, 1.0, 1.0, 0.855, 0.9647, 1.0, 1.0, 0.855, 0.9647, 1.0, 1.0, 0.855, 0.9647, 1.0, 1.0, 0.855, 0.9647, 1.0, 1.0, 0.855, 0.9647, 1.0, 1.0, 0.855, 0.9647, 1.0, 1.0, 0.855, 0.9647, 1.0, 1.0, 0.855, 0.9647, 1.0, 1.0, 0.855, 0.9647, 1.0, 1.0, 0.855, 0.9647, 1.0, 1.0, 0.855, 0.9647, 1.0, 1.0, 0.855, 0.9647, 1.0, 1.0, 0.855, 0.9647, 1.0, 1.0, 0.855, 0.9647, 1.0, 1.0, 0.855, 0.9647, 1.0, 1.0, 0.855, 0.9647, 1.0, 1.0, 0.855, 0.9647, 1.0, 1.0, 0.855, 0.9647, 1.0, 1.0, 0.855, 0.9647, 1.0, 1.0, 0.855, 0.9647, 1.0, 1.0, 0.855, 0.9647, 1.0, 1.0, 0.855, 0.9647, 1.0, 1.0, 0.855, 0.9647, 1.0, 1.0, 0.855, 0.9647, 1.0, 1.0, 0.855, 0.9647, 1.0, 1.0, 0.855, 0.9647, 1.0, 1.0, 0.855, 0.9647, 1.0, 1.0, 0.855, 0.9647, 1.0, 1.0, 0.855, 0.9647, 1.0, 1.0, 0.855, 0.9647, 1.0, 1.0, 0.855, 0.9647, 1.0, 1.0, 0.855, 0.9647, 1.0, 1.0, 0.855, 0.9647, 1.0, 1.0, 0.855, 0.9647, 1.0, 1.0, 0.855, 0.9647, 1.0, 1.0, 0.855, 0.9647, 1.0, 1.0, 0.855, 0.9647, 1.0, 1.0, 0.855, 0.9647, 1.0, 1.0, 0.855, 0.9647, 1.0, 1.0, 0.855, 0.9647, 1.0, 1.0, 0.855, 0.9647, 1.0, 1.0, 0.855, 0.9647, 1.0, 1.0, 0.855, 0.9647, 1.0, 1.0, 0.855, 0.9647, 1.0, 1.0, 0.855, 0.9647, 1.0, 1.0, 0.855, 0.9647, 1.0, 1.0, 0.855, 0.9647, 1.0, 1.0, 0.855, 0.9647, 1.0, 1.0, 0.855, 0.9647, 1.0, 1.0, 0.855, 0.9647, 1.0, 1.0, 0.855, 0.9647, 1.0, 1.0, 0.855, 0.9647, 1.0, 1.0, 0.855, 0.9647, 1.0, 1.0, 0.855, 0.9647, 1.0, 1.0, 0.855, 0.9647, 1.0, 1.0, 0.855, 0.9647, 1.0, 1.0, 0.855, 0.9647, 1.0, 1.0, 0.855, 0.9647, 1.0, 1.0, 0.855, 0.9647, 1.0, 1.0, 0.855, 0.9647, 1.0, 1.0, 0.855, 0.9647, 1.0, 1.0, 0.855, 0.9647, 1.0, 1.0, 0.855, 0.9647, 1.0, 1.0, 0.855, 0.9647, 1.0, 1.0, 0.855, 0.9647, 1.0, 1.0, 0.855, 0.9647, 1.0, 1.0, 0.855, 0.9647, 1.0, 1.0])
me_frost_crystal.materials.append(mat_m_toon)
me_frost_crystal.update()

# ---- objects
ob_frost_crystal = bpy.data.objects.new('frost_crystal', me_frost_crystal)

# ---- transforms, parenting, visibility, modifiers, constraints
ob_frost_crystal.location = (0.0, 0.0, 0.0)

# ---- collection membership
scene.collection.objects.link(ob_frost_crystal)

# ---- scene / render settings (as saved in the file)
scene.frame_start = 1; scene.frame_end = 250; scene.frame_set(1)
scene.render.engine = 'BLENDER_EEVEE_NEXT'
scene.render.fps = 30
scene.render.bake_bias = 0.0
scene.render.bake_samples = 0
scene.render.compositor_device = 'GPU'
scene.eevee.use_volume_custom_range = False
scene.eevee.fast_gi_thickness_near = 0.1
scene.eevee.fast_gi_thickness_far = 0.0
scene.eevee.ray_tracing_options.screen_trace_thickness = 0.1
bpy.context.view_layer.update()

# ---- added for rendering (the .blend has no active camera and no usable light): camera, sun + grey world if the file has none
cam_auto = bpy.data.cameras.new('AutoCamera')
cam_auto.lens = 50.0
cam_auto.sensor_width = 36.0
cam_auto.clip_end = 1000.0
ob_auto_camera = bpy.data.objects.new('AutoCamera', cam_auto)
scene.collection.objects.link(ob_auto_camera)
ob_auto_camera.location = (1.08674, -1.30408, 1.26939)
ob_auto_camera.rotation_euler = (1.09748, -7.21219e-08, 0.694738)
scene.camera = ob_auto_camera
light_auto_sun = bpy.data.lights.new('AutoSun', 'SUN')
light_auto_sun.energy = 3.0
light_auto_sun.angle = 0.0523599
ob_auto_sun = bpy.data.objects.new('AutoSun', light_auto_sun)
scene.collection.objects.link(ob_auto_sun)
ob_auto_sun.rotation_euler = (0.872665, 0.174533, 0.523599)
if scene.world is None:
    world_auto = bpy.data.worlds.new('AutoWorld')
    world_auto.color = (0.3, 0.3, 0.3)
    scene.world = world_auto
bpy.context.view_layer.update()
